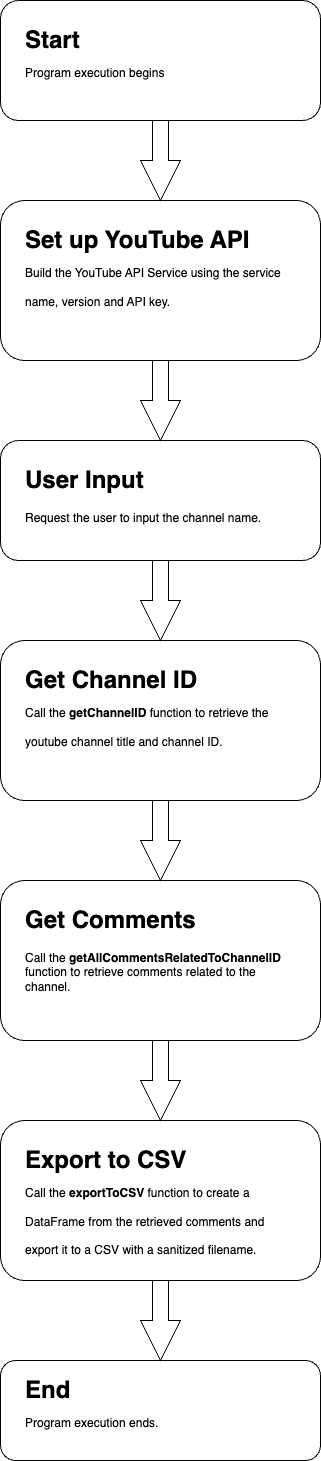

The diagram above was exported from draw.io. Its source (the exported page's mxGraphModel, read from the mxfile embedded in the PNG):
<mxGraphModel dx="1246" dy="785" grid="1" gridSize="10" guides="1" tooltips="1" connect="1" arrows="1" fold="1" page="1" pageScale="1" pageWidth="850" pageHeight="1100" math="0" shadow="0">
  <root>
    <mxCell id="0" />
    <mxCell id="1" parent="0" />
    <mxCell id="SCV3q_KqeNgg_SRKtQc4-54" value="" style="group" vertex="1" connectable="0" parent="1">
      <mxGeometry x="220" y="1760" width="320" height="100" as="geometry" />
    </mxCell>
    <mxCell id="SCV3q_KqeNgg_SRKtQc4-53" value="" style="rounded=1;whiteSpace=wrap;html=1;" vertex="1" parent="SCV3q_KqeNgg_SRKtQc4-54">
      <mxGeometry width="320" height="100" as="geometry" />
    </mxCell>
    <mxCell id="SCV3q_KqeNgg_SRKtQc4-52" value="&lt;h1&gt;&lt;span style=&quot;background-color: initial;&quot;&gt;End&lt;br&gt;&lt;/span&gt;&lt;span style=&quot;font-size: 12px; font-weight: 400;&quot;&gt;Program execution ends.&lt;/span&gt;&lt;/h1&gt;" style="text;html=1;strokeColor=none;fillColor=none;spacing=5;spacingTop=-20;whiteSpace=wrap;overflow=hidden;rounded=0;" vertex="1" parent="SCV3q_KqeNgg_SRKtQc4-54">
      <mxGeometry x="20" y="10" width="280" height="80" as="geometry" />
    </mxCell>
    <mxCell id="SCV3q_KqeNgg_SRKtQc4-56" value="" style="group" vertex="1" connectable="0" parent="1">
      <mxGeometry x="220" y="1520" width="320" height="160" as="geometry" />
    </mxCell>
    <mxCell id="SCV3q_KqeNgg_SRKtQc4-55" value="" style="rounded=1;whiteSpace=wrap;html=1;" vertex="1" parent="SCV3q_KqeNgg_SRKtQc4-56">
      <mxGeometry width="320" height="160" as="geometry" />
    </mxCell>
    <mxCell id="SCV3q_KqeNgg_SRKtQc4-51" value="&lt;h1&gt;&lt;span style=&quot;background-color: initial;&quot;&gt;Export to CSV&lt;br&gt;&lt;/span&gt;&lt;span style=&quot;background-color: initial; font-size: 12px; font-weight: normal;&quot;&gt;Call the &lt;/span&gt;&lt;b style=&quot;background-color: initial; font-size: 12px;&quot;&gt;exportToCSV&lt;/b&gt;&lt;span style=&quot;background-color: initial; font-size: 12px; font-weight: normal;&quot;&gt; function to create a DataFrame from the retrieved comments and export it to a CSV with a sanitized filename.&lt;/span&gt;&lt;br&gt;&lt;/h1&gt;" style="text;html=1;strokeColor=none;fillColor=none;spacing=5;spacingTop=-20;whiteSpace=wrap;overflow=hidden;rounded=0;" vertex="1" parent="SCV3q_KqeNgg_SRKtQc4-56">
      <mxGeometry x="20" y="20" width="280" height="120" as="geometry" />
    </mxCell>
    <mxCell id="SCV3q_KqeNgg_SRKtQc4-58" value="" style="group" vertex="1" connectable="0" parent="1">
      <mxGeometry x="220" y="1280" width="320" height="160" as="geometry" />
    </mxCell>
    <mxCell id="SCV3q_KqeNgg_SRKtQc4-57" value="" style="rounded=1;whiteSpace=wrap;html=1;" vertex="1" parent="SCV3q_KqeNgg_SRKtQc4-58">
      <mxGeometry width="320" height="160" as="geometry" />
    </mxCell>
    <mxCell id="SCV3q_KqeNgg_SRKtQc4-50" value="&lt;h1&gt;&lt;span style=&quot;background-color: initial;&quot;&gt;Get Comments&lt;/span&gt;&lt;/h1&gt;&lt;div&gt;&lt;span style=&quot;background-color: initial;&quot;&gt;Call the &lt;b&gt;getAllCommentsRelatedToChannelID&lt;/b&gt; function to retrieve comments related to the channel.&lt;/span&gt;&lt;/div&gt;" style="text;html=1;strokeColor=none;fillColor=none;spacing=5;spacingTop=-20;whiteSpace=wrap;overflow=hidden;rounded=0;" vertex="1" parent="SCV3q_KqeNgg_SRKtQc4-58">
      <mxGeometry x="20" y="20" width="280" height="120" as="geometry" />
    </mxCell>
    <mxCell id="SCV3q_KqeNgg_SRKtQc4-60" value="" style="group" vertex="1" connectable="0" parent="1">
      <mxGeometry x="220" y="1040" width="320" height="160" as="geometry" />
    </mxCell>
    <mxCell id="SCV3q_KqeNgg_SRKtQc4-59" value="" style="rounded=1;whiteSpace=wrap;html=1;" vertex="1" parent="SCV3q_KqeNgg_SRKtQc4-60">
      <mxGeometry width="320" height="160" as="geometry" />
    </mxCell>
    <mxCell id="SCV3q_KqeNgg_SRKtQc4-49" value="&lt;h1&gt;&lt;span style=&quot;background-color: initial;&quot;&gt;Get Channel ID&lt;br&gt;&lt;/span&gt;&lt;span style=&quot;background-color: initial; font-size: 12px; font-weight: normal;&quot;&gt;Call the &lt;/span&gt;&lt;span style=&quot;background-color: initial; font-size: 12px;&quot;&gt;getChannelID&lt;/span&gt;&lt;span style=&quot;background-color: initial; font-size: 12px; font-weight: normal;&quot;&gt; function to retrieve the youtube channel title and channel ID.&lt;/span&gt;&lt;br&gt;&lt;/h1&gt;" style="text;html=1;strokeColor=none;fillColor=none;spacing=5;spacingTop=-20;whiteSpace=wrap;overflow=hidden;rounded=0;" vertex="1" parent="SCV3q_KqeNgg_SRKtQc4-60">
      <mxGeometry x="20" y="20" width="280" height="120" as="geometry" />
    </mxCell>
    <mxCell id="SCV3q_KqeNgg_SRKtQc4-62" value="" style="group" vertex="1" connectable="0" parent="1">
      <mxGeometry x="220" y="840" width="320" height="120" as="geometry" />
    </mxCell>
    <mxCell id="SCV3q_KqeNgg_SRKtQc4-61" value="" style="rounded=1;whiteSpace=wrap;html=1;" vertex="1" parent="SCV3q_KqeNgg_SRKtQc4-62">
      <mxGeometry width="320" height="120" as="geometry" />
    </mxCell>
    <mxCell id="SCV3q_KqeNgg_SRKtQc4-12" value="&lt;h1&gt;User Input&lt;/h1&gt;&lt;p&gt;Request the user to input the channel name.&lt;/p&gt;" style="text;html=1;strokeColor=none;fillColor=none;spacing=5;spacingTop=-20;whiteSpace=wrap;overflow=hidden;rounded=0;" vertex="1" parent="SCV3q_KqeNgg_SRKtQc4-62">
      <mxGeometry x="20" y="20" width="280" height="80" as="geometry" />
    </mxCell>
    <mxCell id="SCV3q_KqeNgg_SRKtQc4-64" value="" style="group" vertex="1" connectable="0" parent="1">
      <mxGeometry x="220" y="600" width="320" height="160" as="geometry" />
    </mxCell>
    <mxCell id="SCV3q_KqeNgg_SRKtQc4-63" value="" style="rounded=1;whiteSpace=wrap;html=1;" vertex="1" parent="SCV3q_KqeNgg_SRKtQc4-64">
      <mxGeometry width="320" height="160" as="geometry" />
    </mxCell>
    <mxCell id="SCV3q_KqeNgg_SRKtQc4-11" value="&lt;h1&gt;&lt;span style=&quot;background-color: initial;&quot;&gt;Set up YouTube API&lt;br&gt;&lt;/span&gt;&lt;span style=&quot;font-size: 12px; font-weight: 400;&quot;&gt;Build the YouTube API Service using the service name, version and API key.&lt;/span&gt;&lt;/h1&gt;" style="text;html=1;strokeColor=none;fillColor=none;spacing=5;spacingTop=-20;whiteSpace=wrap;overflow=hidden;rounded=0;" vertex="1" parent="SCV3q_KqeNgg_SRKtQc4-64">
      <mxGeometry x="20" y="20" width="280" height="120" as="geometry" />
    </mxCell>
    <mxCell id="SCV3q_KqeNgg_SRKtQc4-66" value="" style="group" vertex="1" connectable="0" parent="1">
      <mxGeometry x="220" y="400" width="320" height="120" as="geometry" />
    </mxCell>
    <mxCell id="SCV3q_KqeNgg_SRKtQc4-65" value="" style="rounded=1;whiteSpace=wrap;html=1;" vertex="1" parent="SCV3q_KqeNgg_SRKtQc4-66">
      <mxGeometry width="320" height="120" as="geometry" />
    </mxCell>
    <mxCell id="SCV3q_KqeNgg_SRKtQc4-4" value="&lt;h1&gt;&lt;span style=&quot;background-color: initial;&quot;&gt;Start&lt;br&gt;&lt;/span&gt;&lt;span style=&quot;font-size: 12px; font-weight: 400;&quot;&gt;Program execution begins&lt;/span&gt;&lt;/h1&gt;" style="text;html=1;strokeColor=none;fillColor=none;spacing=5;spacingTop=-20;whiteSpace=wrap;overflow=hidden;rounded=0;" vertex="1" parent="SCV3q_KqeNgg_SRKtQc4-66">
      <mxGeometry x="20" y="20" width="280" height="80" as="geometry" />
    </mxCell>
    <mxCell id="SCV3q_KqeNgg_SRKtQc4-68" value="" style="html=1;shadow=0;dashed=0;align=center;verticalAlign=middle;shape=mxgraph.arrows2.arrow;dy=0.6;dx=40;direction=south;notch=0;" vertex="1" parent="1">
      <mxGeometry x="360" y="520" width="40" height="80" as="geometry" />
    </mxCell>
    <mxCell id="SCV3q_KqeNgg_SRKtQc4-69" value="" style="html=1;shadow=0;dashed=0;align=center;verticalAlign=middle;shape=mxgraph.arrows2.arrow;dy=0.6;dx=40;direction=south;notch=0;" vertex="1" parent="1">
      <mxGeometry x="360" y="760" width="40" height="80" as="geometry" />
    </mxCell>
    <mxCell id="SCV3q_KqeNgg_SRKtQc4-70" value="" style="html=1;shadow=0;dashed=0;align=center;verticalAlign=middle;shape=mxgraph.arrows2.arrow;dy=0.6;dx=40;direction=south;notch=0;" vertex="1" parent="1">
      <mxGeometry x="360" y="960" width="40" height="80" as="geometry" />
    </mxCell>
    <mxCell id="SCV3q_KqeNgg_SRKtQc4-71" value="" style="html=1;shadow=0;dashed=0;align=center;verticalAlign=middle;shape=mxgraph.arrows2.arrow;dy=0.6;dx=40;direction=south;notch=0;" vertex="1" parent="1">
      <mxGeometry x="360" y="1200" width="40" height="80" as="geometry" />
    </mxCell>
    <mxCell id="SCV3q_KqeNgg_SRKtQc4-72" value="" style="html=1;shadow=0;dashed=0;align=center;verticalAlign=middle;shape=mxgraph.arrows2.arrow;dy=0.6;dx=40;direction=south;notch=0;" vertex="1" parent="1">
      <mxGeometry x="360" y="1440" width="40" height="80" as="geometry" />
    </mxCell>
    <mxCell id="SCV3q_KqeNgg_SRKtQc4-73" value="" style="html=1;shadow=0;dashed=0;align=center;verticalAlign=middle;shape=mxgraph.arrows2.arrow;dy=0.6;dx=40;direction=south;notch=0;" vertex="1" parent="1">
      <mxGeometry x="360" y="1680" width="40" height="80" as="geometry" />
    </mxCell>
  </root>
</mxGraphModel>